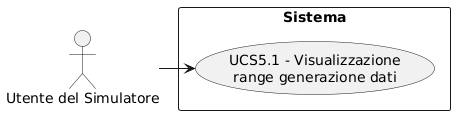

The diagram above was rendered by PlantUML. Its source (embedded in the PNG):
@startuml
skinparam wrapWidth 200
skinparam MaxMessageSize 150
top to bottom direction
skinparam packageStyle rectangle

actor "Utente del Simulatore" as SA_sym_usr

rectangle "Sistema" {
    usecase "UCS5.1 - Visualizzazione range generazione dati" as visualizzazione_range_generazione_dati
}

SA_sym_usr -right-> visualizzazione_range_generazione_dati
@enduml